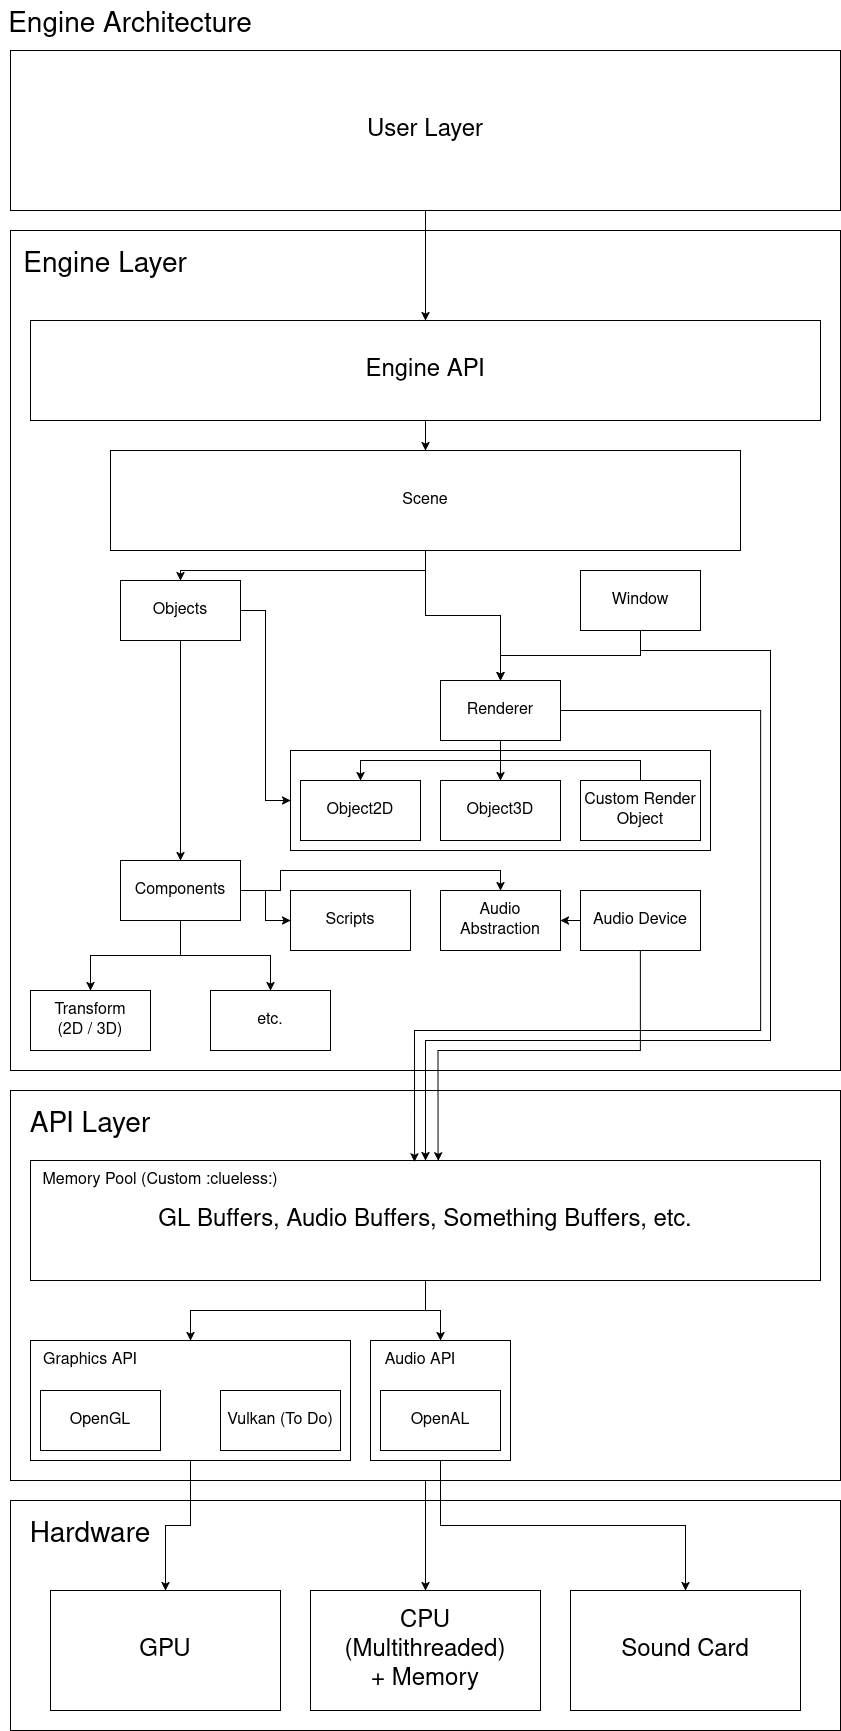

The diagram above was exported from draw.io. Its source (the exported page's mxGraphModel, read from the mxfile embedded in the PNG):
<mxGraphModel dx="3178" dy="1729" grid="1" gridSize="10" guides="1" tooltips="1" connect="1" arrows="1" fold="1" page="1" pageScale="1" pageWidth="850" pageHeight="1100" math="0" shadow="0">
  <root>
    <mxCell id="0" />
    <mxCell id="1" parent="0" />
    <mxCell id="wxZG17dzOCj2G1feKDLw-80" value="" style="rounded=0;whiteSpace=wrap;html=1;" vertex="1" parent="1">
      <mxGeometry x="10" y="1510" width="830" height="230" as="geometry" />
    </mxCell>
    <mxCell id="wxZG17dzOCj2G1feKDLw-81" value="Hardware" style="text;html=1;align=center;verticalAlign=middle;whiteSpace=wrap;rounded=0;strokeWidth=1;fontSize=28;" vertex="1" parent="1">
      <mxGeometry x="20" y="1520" width="140" height="50" as="geometry" />
    </mxCell>
    <mxCell id="wxZG17dzOCj2G1feKDLw-78" style="edgeStyle=orthogonalEdgeStyle;rounded=0;orthogonalLoop=1;jettySize=auto;html=1;exitX=0.5;exitY=1;exitDx=0;exitDy=0;entryX=0.5;entryY=0;entryDx=0;entryDy=0;" edge="1" parent="1" source="wxZG17dzOCj2G1feKDLw-67" target="wxZG17dzOCj2G1feKDLw-71">
      <mxGeometry relative="1" as="geometry" />
    </mxCell>
    <mxCell id="wxZG17dzOCj2G1feKDLw-67" value="" style="rounded=0;whiteSpace=wrap;html=1;" vertex="1" parent="1">
      <mxGeometry x="10" y="1100" width="830" height="390" as="geometry" />
    </mxCell>
    <mxCell id="wxZG17dzOCj2G1feKDLw-68" value="API Layer" style="text;html=1;align=center;verticalAlign=middle;whiteSpace=wrap;rounded=0;strokeWidth=1;fontSize=28;" vertex="1" parent="1">
      <mxGeometry x="20" y="1110" width="140" height="50" as="geometry" />
    </mxCell>
    <mxCell id="wxZG17dzOCj2G1feKDLw-77" style="edgeStyle=orthogonalEdgeStyle;rounded=0;orthogonalLoop=1;jettySize=auto;html=1;exitX=0.5;exitY=1;exitDx=0;exitDy=0;entryX=0.5;entryY=0;entryDx=0;entryDy=0;" edge="1" parent="1" source="wxZG17dzOCj2G1feKDLw-52" target="wxZG17dzOCj2G1feKDLw-73">
      <mxGeometry relative="1" as="geometry" />
    </mxCell>
    <mxCell id="wxZG17dzOCj2G1feKDLw-52" value="" style="rounded=0;whiteSpace=wrap;html=1;" vertex="1" parent="1">
      <mxGeometry x="30" y="1350" width="320" height="120" as="geometry" />
    </mxCell>
    <mxCell id="wxZG17dzOCj2G1feKDLw-36" value="" style="rounded=0;whiteSpace=wrap;html=1;" vertex="1" parent="1">
      <mxGeometry x="10" y="240" width="830" height="840" as="geometry" />
    </mxCell>
    <mxCell id="wxZG17dzOCj2G1feKDLw-22" value="" style="rounded=0;whiteSpace=wrap;html=1;" vertex="1" parent="1">
      <mxGeometry x="290" y="760" width="420" height="100" as="geometry" />
    </mxCell>
    <mxCell id="wxZG17dzOCj2G1feKDLw-2" value="Engine Architecture" style="text;html=1;align=center;verticalAlign=middle;whiteSpace=wrap;rounded=0;strokeWidth=1;fontSize=28;" vertex="1" parent="1">
      <mxGeometry y="10" width="260" height="50" as="geometry" />
    </mxCell>
    <mxCell id="wxZG17dzOCj2G1feKDLw-32" style="edgeStyle=orthogonalEdgeStyle;rounded=0;orthogonalLoop=1;jettySize=auto;html=1;exitX=0.5;exitY=1;exitDx=0;exitDy=0;entryX=0.5;entryY=0;entryDx=0;entryDy=0;" edge="1" parent="1" source="wxZG17dzOCj2G1feKDLw-4" target="wxZG17dzOCj2G1feKDLw-5">
      <mxGeometry relative="1" as="geometry" />
    </mxCell>
    <mxCell id="wxZG17dzOCj2G1feKDLw-42" style="edgeStyle=orthogonalEdgeStyle;rounded=0;orthogonalLoop=1;jettySize=auto;html=1;exitX=0.5;exitY=1;exitDx=0;exitDy=0;" edge="1" parent="1" source="wxZG17dzOCj2G1feKDLw-4" target="wxZG17dzOCj2G1feKDLw-10">
      <mxGeometry relative="1" as="geometry" />
    </mxCell>
    <mxCell id="wxZG17dzOCj2G1feKDLw-4" value="&lt;div&gt;Scene&lt;/div&gt;" style="rounded=0;whiteSpace=wrap;html=1;fontSize=16;" vertex="1" parent="1">
      <mxGeometry x="110" y="460" width="630" height="100" as="geometry" />
    </mxCell>
    <mxCell id="wxZG17dzOCj2G1feKDLw-31" style="edgeStyle=orthogonalEdgeStyle;rounded=0;orthogonalLoop=1;jettySize=auto;html=1;exitX=1;exitY=0.5;exitDx=0;exitDy=0;entryX=0;entryY=0.5;entryDx=0;entryDy=0;" edge="1" parent="1" source="wxZG17dzOCj2G1feKDLw-5" target="wxZG17dzOCj2G1feKDLw-22">
      <mxGeometry relative="1" as="geometry" />
    </mxCell>
    <mxCell id="wxZG17dzOCj2G1feKDLw-5" value="&lt;div&gt;Objects&lt;/div&gt;" style="rounded=0;whiteSpace=wrap;html=1;fontSize=16;" vertex="1" parent="1">
      <mxGeometry x="120" y="590" width="120" height="60" as="geometry" />
    </mxCell>
    <mxCell id="wxZG17dzOCj2G1feKDLw-26" style="edgeStyle=orthogonalEdgeStyle;rounded=0;orthogonalLoop=1;jettySize=auto;html=1;exitX=0.5;exitY=1;exitDx=0;exitDy=0;entryX=0.5;entryY=0;entryDx=0;entryDy=0;" edge="1" parent="1" source="wxZG17dzOCj2G1feKDLw-8" target="wxZG17dzOCj2G1feKDLw-25">
      <mxGeometry relative="1" as="geometry" />
    </mxCell>
    <mxCell id="wxZG17dzOCj2G1feKDLw-28" style="edgeStyle=orthogonalEdgeStyle;rounded=0;orthogonalLoop=1;jettySize=auto;html=1;exitX=0.5;exitY=1;exitDx=0;exitDy=0;entryX=0.5;entryY=0;entryDx=0;entryDy=0;" edge="1" parent="1" source="wxZG17dzOCj2G1feKDLw-8" target="wxZG17dzOCj2G1feKDLw-27">
      <mxGeometry relative="1" as="geometry" />
    </mxCell>
    <mxCell id="wxZG17dzOCj2G1feKDLw-30" style="edgeStyle=orthogonalEdgeStyle;rounded=0;orthogonalLoop=1;jettySize=auto;html=1;exitX=1;exitY=0.5;exitDx=0;exitDy=0;entryX=0;entryY=0.5;entryDx=0;entryDy=0;" edge="1" parent="1" source="wxZG17dzOCj2G1feKDLw-8" target="wxZG17dzOCj2G1feKDLw-29">
      <mxGeometry relative="1" as="geometry" />
    </mxCell>
    <mxCell id="wxZG17dzOCj2G1feKDLw-48" style="edgeStyle=orthogonalEdgeStyle;rounded=0;orthogonalLoop=1;jettySize=auto;html=1;exitX=1;exitY=0.5;exitDx=0;exitDy=0;entryX=0.5;entryY=0;entryDx=0;entryDy=0;" edge="1" parent="1" source="wxZG17dzOCj2G1feKDLw-8" target="wxZG17dzOCj2G1feKDLw-45">
      <mxGeometry relative="1" as="geometry">
        <Array as="points">
          <mxPoint x="280" y="900" />
          <mxPoint x="280" y="880" />
          <mxPoint x="500" y="880" />
        </Array>
      </mxGeometry>
    </mxCell>
    <mxCell id="wxZG17dzOCj2G1feKDLw-8" value="Components" style="rounded=0;whiteSpace=wrap;html=1;fontSize=16;" vertex="1" parent="1">
      <mxGeometry x="120" y="870" width="120" height="60" as="geometry" />
    </mxCell>
    <mxCell id="wxZG17dzOCj2G1feKDLw-9" value="" style="endArrow=classic;html=1;rounded=0;exitX=0.5;exitY=1;exitDx=0;exitDy=0;entryX=0.5;entryY=0;entryDx=0;entryDy=0;" edge="1" parent="1" target="wxZG17dzOCj2G1feKDLw-8" source="wxZG17dzOCj2G1feKDLw-5">
      <mxGeometry width="50" height="50" relative="1" as="geometry">
        <mxPoint x="200" y="740" as="sourcePoint" />
        <mxPoint x="660" y="770" as="targetPoint" />
      </mxGeometry>
    </mxCell>
    <mxCell id="wxZG17dzOCj2G1feKDLw-16" style="edgeStyle=orthogonalEdgeStyle;rounded=0;orthogonalLoop=1;jettySize=auto;html=1;exitX=0.5;exitY=1;exitDx=0;exitDy=0;entryX=0.5;entryY=0;entryDx=0;entryDy=0;" edge="1" parent="1" source="wxZG17dzOCj2G1feKDLw-10" target="wxZG17dzOCj2G1feKDLw-12">
      <mxGeometry relative="1" as="geometry" />
    </mxCell>
    <mxCell id="wxZG17dzOCj2G1feKDLw-17" style="edgeStyle=orthogonalEdgeStyle;rounded=0;orthogonalLoop=1;jettySize=auto;html=1;exitX=0.5;exitY=0;exitDx=0;exitDy=0;entryX=0.5;entryY=0;entryDx=0;entryDy=0;" edge="1" parent="1" source="wxZG17dzOCj2G1feKDLw-15" target="wxZG17dzOCj2G1feKDLw-13">
      <mxGeometry relative="1" as="geometry" />
    </mxCell>
    <mxCell id="wxZG17dzOCj2G1feKDLw-10" value="&lt;div&gt;Renderer&lt;/div&gt;" style="rounded=0;whiteSpace=wrap;html=1;fontSize=16;" vertex="1" parent="1">
      <mxGeometry x="440" y="690" width="120" height="60" as="geometry" />
    </mxCell>
    <mxCell id="wxZG17dzOCj2G1feKDLw-12" value="Object2D" style="rounded=0;whiteSpace=wrap;html=1;fontSize=16;" vertex="1" parent="1">
      <mxGeometry x="300" y="790" width="120" height="60" as="geometry" />
    </mxCell>
    <mxCell id="wxZG17dzOCj2G1feKDLw-13" value="&lt;div&gt;Object3D&lt;/div&gt;" style="rounded=0;whiteSpace=wrap;html=1;fontSize=16;" vertex="1" parent="1">
      <mxGeometry x="440" y="790" width="120" height="60" as="geometry" />
    </mxCell>
    <mxCell id="wxZG17dzOCj2G1feKDLw-15" value="Custom Render Object" style="rounded=0;whiteSpace=wrap;html=1;fontSize=16;" vertex="1" parent="1">
      <mxGeometry x="580" y="790" width="120" height="60" as="geometry" />
    </mxCell>
    <mxCell id="wxZG17dzOCj2G1feKDLw-25" value="&lt;div&gt;Transform&lt;/div&gt;&lt;div&gt;(2D / 3D)&lt;/div&gt;" style="rounded=0;whiteSpace=wrap;html=1;fontSize=16;" vertex="1" parent="1">
      <mxGeometry x="30" y="1000" width="120" height="60" as="geometry" />
    </mxCell>
    <mxCell id="wxZG17dzOCj2G1feKDLw-27" value="etc." style="rounded=0;whiteSpace=wrap;html=1;fontSize=16;" vertex="1" parent="1">
      <mxGeometry x="210" y="1000" width="120" height="60" as="geometry" />
    </mxCell>
    <mxCell id="wxZG17dzOCj2G1feKDLw-29" value="Scripts" style="rounded=0;whiteSpace=wrap;html=1;fontSize=16;" vertex="1" parent="1">
      <mxGeometry x="290" y="900" width="120" height="60" as="geometry" />
    </mxCell>
    <mxCell id="wxZG17dzOCj2G1feKDLw-39" style="edgeStyle=orthogonalEdgeStyle;rounded=0;orthogonalLoop=1;jettySize=auto;html=1;exitX=0.5;exitY=1;exitDx=0;exitDy=0;entryX=0.5;entryY=0;entryDx=0;entryDy=0;" edge="1" parent="1" source="wxZG17dzOCj2G1feKDLw-35" target="wxZG17dzOCj2G1feKDLw-38">
      <mxGeometry relative="1" as="geometry" />
    </mxCell>
    <mxCell id="wxZG17dzOCj2G1feKDLw-35" value="&lt;font style=&quot;font-size: 24px;&quot;&gt;User Layer&lt;/font&gt;" style="rounded=0;whiteSpace=wrap;html=1;" vertex="1" parent="1">
      <mxGeometry x="10" y="60" width="830" height="160" as="geometry" />
    </mxCell>
    <mxCell id="wxZG17dzOCj2G1feKDLw-37" value="Engine Layer" style="text;html=1;align=center;verticalAlign=middle;whiteSpace=wrap;rounded=0;strokeWidth=1;fontSize=28;" vertex="1" parent="1">
      <mxGeometry x="20" y="250" width="170" height="50" as="geometry" />
    </mxCell>
    <mxCell id="wxZG17dzOCj2G1feKDLw-40" style="edgeStyle=orthogonalEdgeStyle;rounded=0;orthogonalLoop=1;jettySize=auto;html=1;exitX=0.5;exitY=1;exitDx=0;exitDy=0;" edge="1" parent="1" source="wxZG17dzOCj2G1feKDLw-38" target="wxZG17dzOCj2G1feKDLw-4">
      <mxGeometry relative="1" as="geometry" />
    </mxCell>
    <mxCell id="wxZG17dzOCj2G1feKDLw-38" value="Engine API" style="rounded=0;whiteSpace=wrap;html=1;fontSize=24;" vertex="1" parent="1">
      <mxGeometry x="30" y="330" width="790" height="100" as="geometry" />
    </mxCell>
    <mxCell id="wxZG17dzOCj2G1feKDLw-43" style="edgeStyle=orthogonalEdgeStyle;rounded=0;orthogonalLoop=1;jettySize=auto;html=1;exitX=0.5;exitY=1;exitDx=0;exitDy=0;entryX=0.5;entryY=0;entryDx=0;entryDy=0;" edge="1" parent="1" source="wxZG17dzOCj2G1feKDLw-41" target="wxZG17dzOCj2G1feKDLw-10">
      <mxGeometry relative="1" as="geometry" />
    </mxCell>
    <mxCell id="wxZG17dzOCj2G1feKDLw-65" style="edgeStyle=orthogonalEdgeStyle;rounded=0;orthogonalLoop=1;jettySize=auto;html=1;exitX=0.5;exitY=1;exitDx=0;exitDy=0;entryX=0.5;entryY=0;entryDx=0;entryDy=0;" edge="1" parent="1" source="wxZG17dzOCj2G1feKDLw-41" target="wxZG17dzOCj2G1feKDLw-60">
      <mxGeometry relative="1" as="geometry">
        <Array as="points">
          <mxPoint x="640" y="660" />
          <mxPoint x="770" y="660" />
          <mxPoint x="770" y="1050" />
          <mxPoint x="425" y="1050" />
        </Array>
      </mxGeometry>
    </mxCell>
    <mxCell id="wxZG17dzOCj2G1feKDLw-41" value="&lt;div&gt;Window&lt;/div&gt;" style="rounded=0;whiteSpace=wrap;html=1;fontSize=16;" vertex="1" parent="1">
      <mxGeometry x="580" y="580" width="120" height="60" as="geometry" />
    </mxCell>
    <mxCell id="wxZG17dzOCj2G1feKDLw-47" style="edgeStyle=orthogonalEdgeStyle;rounded=0;orthogonalLoop=1;jettySize=auto;html=1;exitX=0;exitY=0.5;exitDx=0;exitDy=0;entryX=1;entryY=0.5;entryDx=0;entryDy=0;" edge="1" parent="1" source="wxZG17dzOCj2G1feKDLw-44" target="wxZG17dzOCj2G1feKDLw-45">
      <mxGeometry relative="1" as="geometry" />
    </mxCell>
    <mxCell id="wxZG17dzOCj2G1feKDLw-44" value="Audio Device" style="rounded=0;whiteSpace=wrap;html=1;fontSize=16;" vertex="1" parent="1">
      <mxGeometry x="580" y="900" width="120" height="60" as="geometry" />
    </mxCell>
    <mxCell id="wxZG17dzOCj2G1feKDLw-45" value="&lt;div&gt;Audio Abstraction&lt;/div&gt;" style="rounded=0;whiteSpace=wrap;html=1;fontSize=16;" vertex="1" parent="1">
      <mxGeometry x="440" y="900" width="120" height="60" as="geometry" />
    </mxCell>
    <mxCell id="wxZG17dzOCj2G1feKDLw-50" value="&lt;div&gt;OpenGL&lt;/div&gt;" style="rounded=0;whiteSpace=wrap;html=1;fontSize=16;" vertex="1" parent="1">
      <mxGeometry x="40" y="1400" width="120" height="60" as="geometry" />
    </mxCell>
    <mxCell id="wxZG17dzOCj2G1feKDLw-51" value="Vulkan (To Do)" style="rounded=0;whiteSpace=wrap;html=1;fontSize=16;" vertex="1" parent="1">
      <mxGeometry x="220" y="1400" width="120" height="60" as="geometry" />
    </mxCell>
    <mxCell id="wxZG17dzOCj2G1feKDLw-54" value="Graphics API" style="text;html=1;align=center;verticalAlign=middle;whiteSpace=wrap;rounded=0;strokeWidth=1;fontSize=16;" vertex="1" parent="1">
      <mxGeometry x="40" y="1360" width="100" height="20" as="geometry" />
    </mxCell>
    <mxCell id="wxZG17dzOCj2G1feKDLw-79" style="edgeStyle=orthogonalEdgeStyle;rounded=0;orthogonalLoop=1;jettySize=auto;html=1;exitX=0.5;exitY=1;exitDx=0;exitDy=0;entryX=0.5;entryY=0;entryDx=0;entryDy=0;" edge="1" parent="1" source="wxZG17dzOCj2G1feKDLw-55" target="wxZG17dzOCj2G1feKDLw-74">
      <mxGeometry relative="1" as="geometry" />
    </mxCell>
    <mxCell id="wxZG17dzOCj2G1feKDLw-55" value="" style="rounded=0;whiteSpace=wrap;html=1;" vertex="1" parent="1">
      <mxGeometry x="370" y="1350" width="140" height="120" as="geometry" />
    </mxCell>
    <mxCell id="wxZG17dzOCj2G1feKDLw-56" value="OpenAL" style="rounded=0;whiteSpace=wrap;html=1;fontSize=16;" vertex="1" parent="1">
      <mxGeometry x="380" y="1400" width="120" height="60" as="geometry" />
    </mxCell>
    <mxCell id="wxZG17dzOCj2G1feKDLw-58" value="Audio API" style="text;html=1;align=center;verticalAlign=middle;whiteSpace=wrap;rounded=0;strokeWidth=1;fontSize=16;" vertex="1" parent="1">
      <mxGeometry x="380" y="1360" width="80" height="20" as="geometry" />
    </mxCell>
    <mxCell id="wxZG17dzOCj2G1feKDLw-62" style="edgeStyle=orthogonalEdgeStyle;rounded=0;orthogonalLoop=1;jettySize=auto;html=1;exitX=0.5;exitY=1;exitDx=0;exitDy=0;entryX=0.5;entryY=0;entryDx=0;entryDy=0;" edge="1" parent="1" source="wxZG17dzOCj2G1feKDLw-60" target="wxZG17dzOCj2G1feKDLw-52">
      <mxGeometry relative="1" as="geometry" />
    </mxCell>
    <mxCell id="wxZG17dzOCj2G1feKDLw-63" style="edgeStyle=orthogonalEdgeStyle;rounded=0;orthogonalLoop=1;jettySize=auto;html=1;exitX=0.5;exitY=1;exitDx=0;exitDy=0;entryX=0.5;entryY=0;entryDx=0;entryDy=0;" edge="1" parent="1" source="wxZG17dzOCj2G1feKDLw-60" target="wxZG17dzOCj2G1feKDLw-55">
      <mxGeometry relative="1" as="geometry" />
    </mxCell>
    <mxCell id="wxZG17dzOCj2G1feKDLw-60" value="&lt;font style=&quot;font-size: 24px;&quot;&gt;GL Buffers, Audio Buffers, Something Buffers, etc.&lt;/font&gt;" style="rounded=0;whiteSpace=wrap;html=1;" vertex="1" parent="1">
      <mxGeometry x="30" y="1170" width="790" height="120" as="geometry" />
    </mxCell>
    <mxCell id="wxZG17dzOCj2G1feKDLw-61" value="Memory Pool (Custom :clueless:)" style="text;html=1;align=center;verticalAlign=middle;whiteSpace=wrap;rounded=0;strokeWidth=1;fontSize=16;" vertex="1" parent="1">
      <mxGeometry x="40" y="1180" width="240" height="20" as="geometry" />
    </mxCell>
    <mxCell id="wxZG17dzOCj2G1feKDLw-69" style="edgeStyle=orthogonalEdgeStyle;rounded=0;orthogonalLoop=1;jettySize=auto;html=1;exitX=1;exitY=0.5;exitDx=0;exitDy=0;entryX=0.486;entryY=0.011;entryDx=0;entryDy=0;entryPerimeter=0;" edge="1" parent="1" source="wxZG17dzOCj2G1feKDLw-10" target="wxZG17dzOCj2G1feKDLw-60">
      <mxGeometry relative="1" as="geometry">
        <Array as="points">
          <mxPoint x="760" y="720" />
          <mxPoint x="760" y="1040" />
          <mxPoint x="414" y="1040" />
        </Array>
      </mxGeometry>
    </mxCell>
    <mxCell id="wxZG17dzOCj2G1feKDLw-70" style="edgeStyle=orthogonalEdgeStyle;rounded=0;orthogonalLoop=1;jettySize=auto;html=1;exitX=0.5;exitY=1;exitDx=0;exitDy=0;entryX=0.516;entryY=0.004;entryDx=0;entryDy=0;entryPerimeter=0;" edge="1" parent="1" source="wxZG17dzOCj2G1feKDLw-44" target="wxZG17dzOCj2G1feKDLw-60">
      <mxGeometry relative="1" as="geometry">
        <Array as="points">
          <mxPoint x="640" y="1060" />
          <mxPoint x="438" y="1060" />
        </Array>
      </mxGeometry>
    </mxCell>
    <mxCell id="wxZG17dzOCj2G1feKDLw-71" value="&lt;div&gt;&lt;font style=&quot;font-size: 24px;&quot;&gt;CPU&lt;/font&gt;&lt;/div&gt;&lt;div&gt;&lt;font style=&quot;font-size: 24px;&quot;&gt;(Multithreaded)&lt;/font&gt;&lt;/div&gt;&lt;div&gt;&lt;font style=&quot;font-size: 24px;&quot;&gt;+ Memory&lt;/font&gt;&lt;/div&gt;" style="rounded=0;whiteSpace=wrap;html=1;" vertex="1" parent="1">
      <mxGeometry x="310" y="1600" width="230" height="120" as="geometry" />
    </mxCell>
    <mxCell id="wxZG17dzOCj2G1feKDLw-73" value="&lt;div&gt;&lt;font style=&quot;font-size: 24px;&quot;&gt;GPU&lt;/font&gt;&lt;/div&gt;" style="rounded=0;whiteSpace=wrap;html=1;" vertex="1" parent="1">
      <mxGeometry x="50" y="1600" width="230" height="120" as="geometry" />
    </mxCell>
    <mxCell id="wxZG17dzOCj2G1feKDLw-74" value="&lt;font style=&quot;font-size: 24px;&quot;&gt;Sound Card&lt;/font&gt;" style="rounded=0;whiteSpace=wrap;html=1;" vertex="1" parent="1">
      <mxGeometry x="570" y="1600" width="230" height="120" as="geometry" />
    </mxCell>
  </root>
</mxGraphModel>